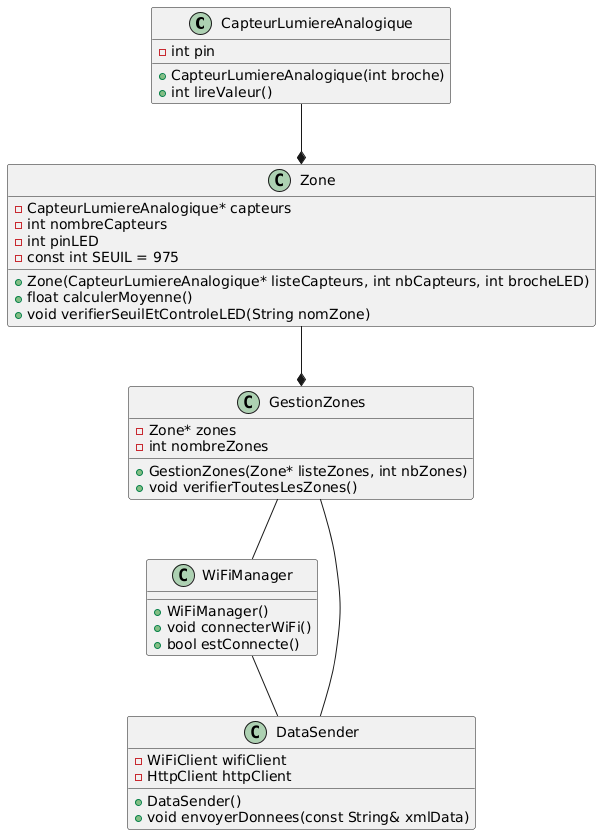

The diagram above was rendered by PlantUML. Its source (embedded in the PNG):
@startuml
class CapteurLumiereAnalogique {
    - int pin
    + CapteurLumiereAnalogique(int broche)
    + int lireValeur()
}

class Zone {
    - CapteurLumiereAnalogique* capteurs
    - int nombreCapteurs
    - int pinLED
    - const int SEUIL = 975
    + Zone(CapteurLumiereAnalogique* listeCapteurs, int nbCapteurs, int brocheLED)
    + float calculerMoyenne()
    + void verifierSeuilEtControleLED(String nomZone)
}

class GestionZones {
    - Zone* zones
    - int nombreZones
    + GestionZones(Zone* listeZones, int nbZones)
    + void verifierToutesLesZones()
}

class WiFiManager {
    + WiFiManager()
    + void connecterWiFi()
    + bool estConnecte()
}

class DataSender {
    - WiFiClient wifiClient
    - HttpClient httpClient
    + DataSender()
    + void envoyerDonnees(const String& xmlData)
}

CapteurLumiereAnalogique --* Zone
Zone --* GestionZones
GestionZones -- WiFiManager
GestionZones -- DataSender
WiFiManager -- DataSender
@enduml